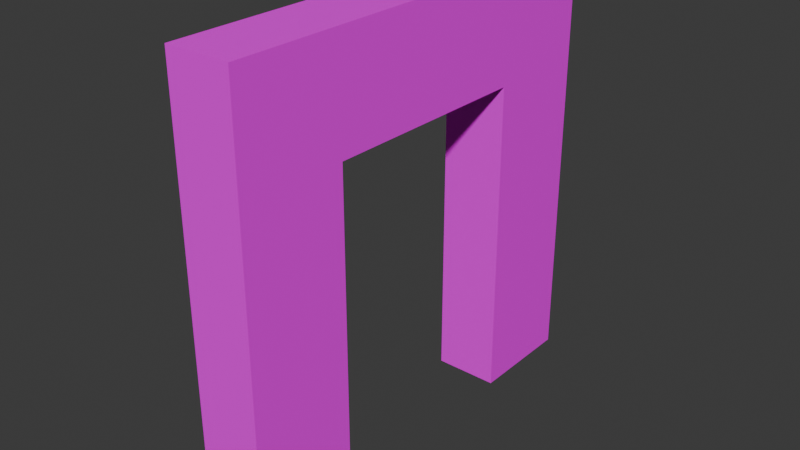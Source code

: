 # Source: mDFrameConcretePlates01.blend  (saved by Blender 4.2.66; exported with 4.5.12 LTS)
import bpy
from mathutils import Matrix  # noqa: F401  (used for matrix-valued properties, if any)

bpy.ops.wm.read_factory_settings(use_empty=True)
scene = bpy.context.scene
scene.name = 'Scene'

# ---- collections
col_concreteplates02 = bpy.data.collections.new('ConcretePlates02'); scene.collection.children.link(col_concreteplates02)

# ---- images (referenced by path relative to the original .blend; pixels are not part of the script)
import os
ASSET_DIR = os.environ.get("B2B_ASSET_DIR", "")  # directory of the original .blend (textures are referenced by path, not embedded)
HERE = os.path.dirname(os.path.abspath(__file__))  # packed textures are extracted next to this script under _unpacked/

def load_image(name, relpath, width, height, colorspace="sRGB"):
    """Load a texture the original file referenced (path relative to the .blend, or extracted next to this script)."""
    p = next((c for c in (os.path.join(HERE, relpath), os.path.join(ASSET_DIR, relpath)) if relpath and os.path.exists(c)), "")
    if p:
        img = bpy.data.images.load(p, check_existing=True)
        img.name = name
    else:  # same state as the original file: an image datablock whose file is absent (Cycles renders it pink)
        img = bpy.data.images.new(name, width, height)
        img.source = "FILE"
        img.filepath = "//" + (relpath or name)
    img.colorspace_settings.name = colorspace
    return img
img_concreteplates02_a_png = load_image('ConcretePlates02_a.png', 'ConcretePlates02_a.png', 1024, 1024, 'sRGB')

# ---- materials (node trees are filled in below, after node groups)
mat_concreteplates02 = bpy.data.materials.new('ConcretePlates02')
mat_concreteplates02.use_transparent_shadow = False

# ---- material node trees
mat_concreteplates02.use_nodes = True; mat_concreteplates02.node_tree.nodes.clear()
_N = mat_concreteplates02.node_tree.nodes; _L = mat_concreteplates02.node_tree.links
n0 = _N.new('ShaderNodeBsdfPrincipled'); n0.name = 'Principled BSDF'; n0.location = (10, 300)
n0.inputs[3].default_value = 1.45
n0.inputs[13].default_value = 0.05
n1 = _N.new('ShaderNodeOutputMaterial'); n1.name = 'Material Output'; n1.location = (300, 300)
n2 = _N.new('ShaderNodeTexImage'); n2.name = 'Image Texture'; n2.location = (-280, 280)
n2.image = img_concreteplates02_a_png
n2.interpolation = 'Closest'
_L.new(n0.outputs[0], n1.inputs[0])
_L.new(n2.outputs[0], n0.inputs[0])
n1.is_active_output = True

# ---- world
world_world = bpy.data.worlds.new('World'); scene.world = world_world
world_world.use_nodes = True; world_world.node_tree.nodes.clear()
_N = world_world.node_tree.nodes; _L = world_world.node_tree.links
n0 = _N.new('ShaderNodeOutputWorld'); n0.name = 'World Output'; n0.location = (300, 300)
n1 = _N.new('ShaderNodeBackground'); n1.name = 'Background'; n1.location = (10, 300)
n1.inputs[0].default_value = (0.05088, 0.05088, 0.05088, 1.0)
_L.new(n1.outputs[0], n0.inputs[0])
n0.is_active_output = True
world_world.color = (0.05088, 0.05088, 0.05088)
world_world.use_sun_shadow = False
world_world.sun_shadow_jitter_overblur = 0.0

# ---- meshes
me_cube_053 = bpy.data.meshes.new('Cube.053')
me_cube_053.from_pydata([(3.725e-09, 0.0, 2.0), (3.725e-09, 0.0, 0.0), (3.725e-09, -2.0, 2.0), (3.725e-09, -2.0, 0.0), (-0.3, 0.0, 2.0), (-0.3, 0.0, 0.0), (-0.3, -2.0, 2.0), (-0.3, -2.0, 0.0), (-0.3, -0.5, 0.0), (1.118e-08, -0.5, 2.0), (1.118e-08, -1.5, 2.0), (-0.3, -1.5, 2.0), (-0.3, -0.5, 2.0), (3.725e-09, 0.0, 1.5), (-0.3, -2.0, 1.5), (3.725e-09, -2.0, 1.5), (-0.3, 0.0, 1.5), (1.118e-08, -1.5, 1.5), (-0.3, -1.5, 1.5), (3.725e-09, -0.5, 0.0), (-0.3, -0.5, 1.5), (3.725e-09, -0.5, 1.5), (3.725e-09, -1.5, 0.0), (-0.3, -1.5, 0.0)], [], [(10, 11, 6, 2), (15, 2, 6, 14), (20, 12, 4, 16), (23, 22, 3, 7), (17, 10, 2, 15), (16, 4, 0, 13), (13, 0, 9, 21), (21, 9, 10, 17), (5, 1, 19, 8), (19, 21, 20, 8), (14, 6, 11, 18), (18, 11, 12, 20), (0, 4, 12, 9), (9, 12, 11, 10), (7, 14, 18, 23), (23, 18, 17, 22), (1, 13, 21, 19), (5, 16, 13, 1), (22, 17, 15, 3), (8, 20, 16, 5), (3, 15, 14, 7)])
_uv = me_cube_053.uv_layers.new(name='UVMap')
_uv.uv.foreach_set('vector', [0.25, 0.3984, 0.25, 0.5078, 0.0, 0.5078, 0.0, 0.3984, 0.3281, 0.25, 0.3281, 0.0, 0.4453, 0.0, 0.4453, 0.25, 0.25, 0.75, 0.25, 1.0, 0.0, 1.0, 0.0, 0.75, 0.25, 0.5078, 0.25, 0.3984, 0.0, 0.3984, 0.0, 0.5078, 0.75, 0.25, 0.75, 0.0, 1.0, 0.0, 1.0, 0.25, 0.4453, 0.75, 0.4453, 1.0, 0.3281, 1.0, 0.3281, 0.75, 0.0, 0.25, 0.0, 0.0, 0.25, 0.0, 0.25, 0.25, 0.25, 0.25, 0.25, 0.0, 0.75, 0.0, 0.75, 0.25, 1.0, 0.5078, 1.0, 0.3984, 0.75, 0.3984, 0.75, 0.5078, 0.3281, 1.0, 0.3281, 0.25, 0.4453, 0.25, 0.4453, 1.0, 1.0, 0.75, 1.0, 1.0, 0.75, 1.0, 0.75, 0.75, 0.75, 0.75, 0.75, 1.0, 0.25, 1.0, 0.25, 0.75, 1.0, 0.3984, 1.0, 0.5078, 0.75, 0.5078, 0.75, 0.3984, 0.75, 0.3984, 0.75, 0.5078, 0.25, 0.5078, 0.25, 0.3984, 1.0, 0.0, 1.0, 0.75, 0.75, 0.75, 0.75, 0.0, 0.4453, 0.0, 0.4453, 0.75, 0.3281, 0.75, 0.3281, 0.0, 0.0, 1.0, 0.0, 0.25, 0.25, 0.25, 0.25, 1.0, 0.4453, 0.0, 0.4453, 0.75, 0.3281, 0.75, 0.3281, 0.0, 0.75, 1.0, 0.75, 0.25, 1.0, 0.25, 1.0, 1.0, 0.25, 0.0, 0.25, 0.75, 0.0, 0.75, 0.0, 0.0, 0.3281, 1.0, 0.3281, 0.25, 0.4453, 0.25, 0.4453, 1.0])
me_cube_053.materials.append(mat_concreteplates02)
me_cube_053.use_mirror_vertex_groups = False
me_cube_053.update()

# ---- objects
ob_walldoorconcreteplates02 = bpy.data.objects.new('WallDoorConcretePlates02', me_cube_053)

# ---- transforms, parenting, visibility, modifiers, constraints
ob_walldoorconcreteplates02.location = (0.0, 0.0, 0.0)
ob_walldoorconcreteplates02.scale = (2.0, 2.0, 2.0)
ob_walldoorconcreteplates02.lock_rotations_4d = False
ob_walldoorconcreteplates02.empty_display_type = 'ARROWS'
ob_walldoorconcreteplates02.lineart.crease_threshold = 0.0

# ---- collection membership
col_concreteplates02.objects.link(ob_walldoorconcreteplates02)

# ---- scene / render settings (as saved in the file)
scene.frame_start = 1; scene.frame_end = 250; scene.frame_set(1)
scene.render.engine = 'BLENDER_EEVEE_NEXT'
scene.cycles.sampling_pattern = 'TABULATED_SOBOL'
scene.eevee.ray_tracing_options.trace_max_roughness = 0.0
bpy.context.view_layer.update()

# ---- added for rendering (the .blend has no active camera and no usable light): camera, sun
cam_auto = bpy.data.cameras.new('AutoCamera')
cam_auto.lens = 50.0
cam_auto.sensor_width = 36.0
cam_auto.clip_end = 1000.0
ob_auto_camera = bpy.data.objects.new('AutoCamera', cam_auto)
scene.collection.objects.link(ob_auto_camera)
ob_auto_camera.location = (4.96322, -8.31586, 6.21058)
ob_auto_camera.rotation_euler = (1.09748, -7.21219e-08, 0.694738)
scene.camera = ob_auto_camera
light_auto_sun = bpy.data.lights.new('AutoSun', 'SUN')
light_auto_sun.energy = 3.0
light_auto_sun.angle = 0.0523599
ob_auto_sun = bpy.data.objects.new('AutoSun', light_auto_sun)
scene.collection.objects.link(ob_auto_sun)
ob_auto_sun.rotation_euler = (0.872665, 0.174533, 0.523599)
bpy.context.view_layer.update()
